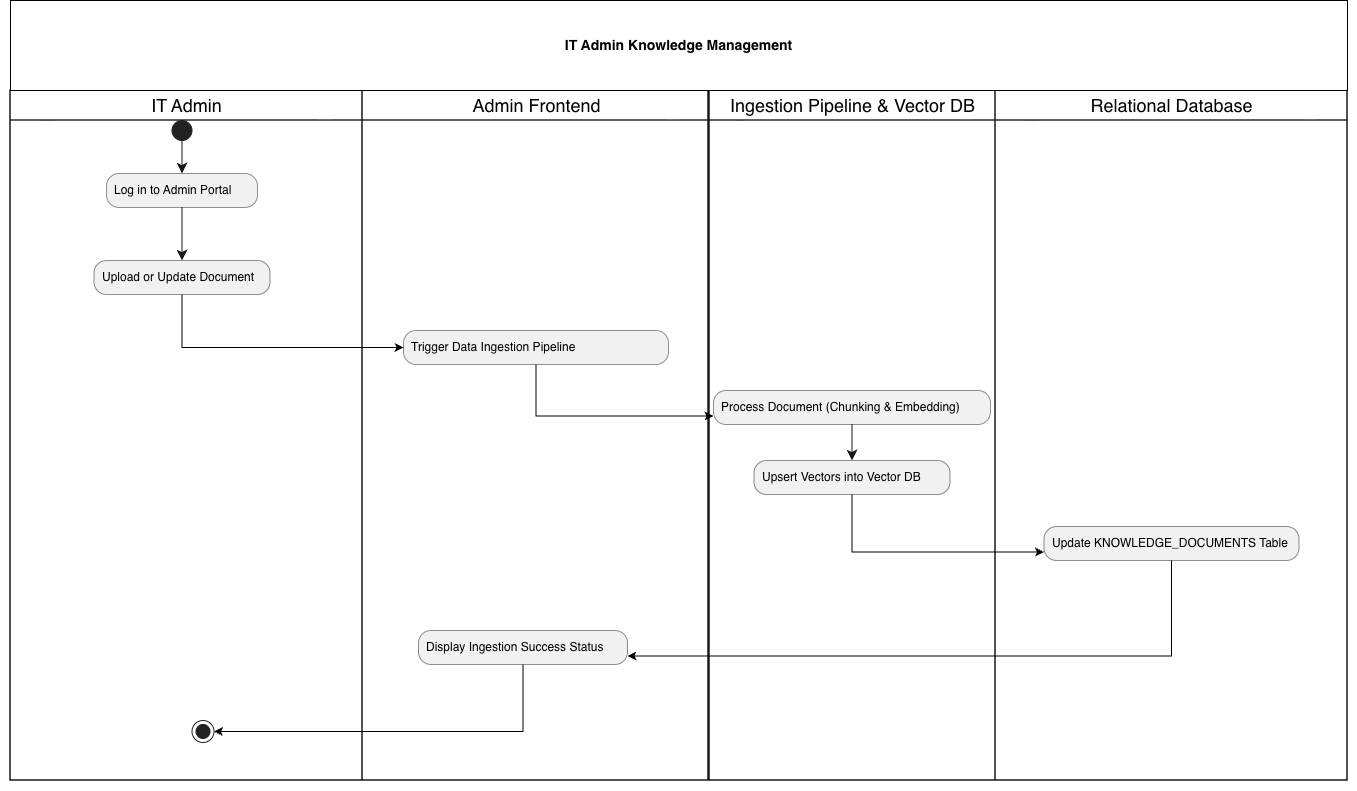

The diagram above was exported from draw.io. Its source (the exported page's mxGraphModel, read from the mxfile embedded in the PNG):
<mxGraphModel dx="2110" dy="2330" grid="1" gridSize="10" guides="1" tooltips="1" connect="1" arrows="1" fold="1" page="1" pageScale="1" pageWidth="850" pageHeight="1100" math="0" shadow="0">
  <root>
    <mxCell id="0" />
    <mxCell id="1" parent="0" />
    <UserObject label="" plantUmlData="{&#10;  &quot;data&quot;: &quot;@startuml\nskinparam style strictuml\ntitle Activity Diagram 2: IT Admin Knowledge Management &amp; System Audit\n\n|IT Admin|\nstart\n:Log in to Admin Portal;\nif (Select Admin Task) then (Knowledge Base Management)\n\n  |IT Admin|\n  :Upload or Update Support Document;\n\n  |Admin Dashboard|\n  :Trigger Data Ingestion Pipeline (ingest.py);\n\n  |Ingestion Pipeline &amp; Vector DB|\n  :Process Document (Chunking &amp; Embedding);\n  :Upsert Vectors into Qdrant DB;\n\n  |Relational Database|\n  :Update KNOWLEDGE_DOCUMENTS Table;\n\n  |Admin Dashboard|\n  :Display Ingestion Success Status;\n\nelse (System Audit &amp; Analytics)\n\n  |IT Admin|\n  :Request Analytical &amp; Security Audit Reports;\n\n  |Admin Dashboard|\n  :Fetch Session Logs &amp; Similarity Metrics;\n\n  |Relational Database|\n  :Query CONVERSATIONS, MESSAGES &amp; Evaluation Tables;\n  :Return Session Data &amp; Guardrail Flags;\n\n  |Admin Dashboard|\n  :Generate Analytical Reports &amp; Performance Dashboard;\n\n  |IT Admin|\n  :Review Analytics, Unresolved Queries &amp; Out-of-Scope Logs;\n\nendif\n\nstop\n@enduml&quot;,&#10;  &quot;config&quot;: null&#10;}" id="08r_Zp16xvAj_6vJjcon-45">
      <mxCell connectable="0" parent="1" style="group;transparentBounds=1;editIcon=1;lockedGroup=0;groupPadding=10;" vertex="1">
        <mxGeometry as="geometry" />
      </mxCell>
    </UserObject>
    <UserObject label="IT Admin" plantUmlId="lane_65" plantUmlBaseStyle="swimlane;collapsible=0;startSize=30;fillColor=none;swimlaneFillColor=none;strokeColor=#181818;strokeWidth=1.5;fontColor=#000000;fontSize=18;fontStyle=0;html=1;" plantUmlBaseValue="IT Admin" id="08r_Zp16xvAj_6vJjcon-46">
      <mxCell parent="08r_Zp16xvAj_6vJjcon-45" style="swimlane;collapsible=0;startSize=30;fillColor=none;swimlaneFillColor=none;strokeColor=#181818;strokeWidth=1.5;fontColor=#000000;fontSize=18;fontStyle=0;html=1;" vertex="1">
        <mxGeometry height="690" width="352" x="342" y="80" as="geometry" />
      </mxCell>
    </UserObject>
    <UserObject label="" plantUmlId="stop_64" plantUmlBaseStyle="ellipse;shape=endState;fillColor=#222222;strokeColor=#222222;" plantUmlBaseValue="" id="08r_Zp16xvAj_6vJjcon-91">
      <mxCell parent="08r_Zp16xvAj_6vJjcon-46" style="ellipse;shape=endState;fillColor=#222222;strokeColor=#222222;" vertex="1">
        <mxGeometry height="22" width="22" x="181.5" y="630" as="geometry" />
      </mxCell>
    </UserObject>
    <UserObject label="Upload or Update Document" plantUmlId="action_9" plantUmlBaseStyle="rounded=1;absoluteArcSize=1;arcSize=25;fillColor=#F1F1F1;strokeColor=#181818;strokeWidth=0.5;whiteSpace=wrap;fontSize=12;align=left;spacingLeft=6;" plantUmlBaseValue="Upload or Update Support Document" id="08r_Zp16xvAj_6vJjcon-56">
      <mxCell parent="08r_Zp16xvAj_6vJjcon-46" style="rounded=1;absoluteArcSize=1;arcSize=25;fillColor=#F1F1F1;strokeColor=#181818;strokeWidth=0.5;whiteSpace=wrap;fontSize=12;align=left;spacingLeft=6;" vertex="1">
        <mxGeometry height="34" width="176" x="83.5" y="170" as="geometry" />
      </mxCell>
    </UserObject>
    <UserObject label="Log in to Admin Portal" plantUmlId="action_2" plantUmlBaseStyle="rounded=1;absoluteArcSize=1;arcSize=25;fillColor=#F1F1F1;strokeColor=#181818;strokeWidth=0.5;whiteSpace=wrap;fontSize=12;align=left;spacingLeft=6;" plantUmlBaseValue="Log in to Admin Portal" id="08r_Zp16xvAj_6vJjcon-52">
      <mxCell parent="08r_Zp16xvAj_6vJjcon-46" style="rounded=1;absoluteArcSize=1;arcSize=25;fillColor=#F1F1F1;strokeColor=#181818;strokeWidth=0.5;whiteSpace=wrap;fontSize=12;align=left;spacingLeft=6;" vertex="1">
        <mxGeometry height="34" width="151" x="96" y="83" as="geometry" />
      </mxCell>
    </UserObject>
    <UserObject label="" plantUmlId="e_3" plantUmlBaseStyle="endArrow=classic;endSize=8;strokeColor=#181818;entryX=0.5;entryY=0;entryDx=0;entryDy=0;curved=0;rounded=0;fontSize=11;sourcePerimeterSpacing=0;targetPerimeterSpacing=0;" plantUmlBaseValue="" id="08r_Zp16xvAj_6vJjcon-53">
      <mxCell edge="1" parent="08r_Zp16xvAj_6vJjcon-46" source="08r_Zp16xvAj_6vJjcon-52" style="endArrow=classic;endSize=8;strokeColor=#181818;entryX=0.5;entryY=0;entryDx=0;entryDy=0;curved=0;rounded=0;fontSize=11;sourcePerimeterSpacing=0;targetPerimeterSpacing=0;" target="08r_Zp16xvAj_6vJjcon-56">
        <mxGeometry relative="1" as="geometry">
          <mxPoint x="24" y="104" as="sourcePoint" />
          <mxPoint x="24" y="124" as="targetPoint" />
        </mxGeometry>
      </mxCell>
    </UserObject>
    <UserObject label="" plantUmlId="start_0" plantUmlBaseStyle="ellipse;fillColor=#222222;strokeColor=#222222;" plantUmlBaseValue="" id="08r_Zp16xvAj_6vJjcon-50">
      <mxCell parent="08r_Zp16xvAj_6vJjcon-46" style="ellipse;fillColor=#222222;strokeColor=#222222;" vertex="1">
        <mxGeometry height="20" width="20" x="161.5" y="30" as="geometry" />
      </mxCell>
    </UserObject>
    <UserObject label="" plantUmlId="e_1" plantUmlBaseStyle="endArrow=classic;endSize=8;strokeColor=#181818;curved=0;rounded=0;fontSize=11;sourcePerimeterSpacing=0;targetPerimeterSpacing=0;" plantUmlBaseValue="" id="08r_Zp16xvAj_6vJjcon-51">
      <mxCell edge="1" parent="08r_Zp16xvAj_6vJjcon-46" source="08r_Zp16xvAj_6vJjcon-50" style="endArrow=classic;endSize=8;strokeColor=#181818;curved=0;rounded=0;fontSize=11;sourcePerimeterSpacing=0;targetPerimeterSpacing=0;" target="08r_Zp16xvAj_6vJjcon-52">
        <mxGeometry relative="1" as="geometry">
          <mxPoint x="24" y="50" as="sourcePoint" />
          <mxPoint x="24" y="70" as="targetPoint" />
        </mxGeometry>
      </mxCell>
    </UserObject>
    <UserObject label="Admin Frontend" plantUmlId="lane_66" plantUmlBaseStyle="swimlane;collapsible=0;startSize=30;fillColor=none;swimlaneFillColor=none;strokeColor=#181818;strokeWidth=1.5;fontColor=#000000;fontSize=18;fontStyle=0;html=1;" plantUmlBaseValue="Admin Dashboard" id="08r_Zp16xvAj_6vJjcon-47">
      <mxCell parent="08r_Zp16xvAj_6vJjcon-45" style="swimlane;collapsible=0;startSize=30;fillColor=none;swimlaneFillColor=none;strokeColor=#181818;strokeWidth=1.5;fontColor=#000000;fontSize=18;fontStyle=0;html=1;" vertex="1">
        <mxGeometry height="690" width="347" x="694" y="80" as="geometry" />
      </mxCell>
    </UserObject>
    <UserObject label="Trigger Data Ingestion Pipeline" plantUmlId="action_11" plantUmlBaseStyle="rounded=1;absoluteArcSize=1;arcSize=25;fillColor=#F1F1F1;strokeColor=#181818;strokeWidth=0.5;whiteSpace=wrap;fontSize=12;align=left;spacingLeft=6;" plantUmlBaseValue="Trigger Data Ingestion Pipeline (ingest.py)" id="08r_Zp16xvAj_6vJjcon-57">
      <mxCell parent="08r_Zp16xvAj_6vJjcon-47" style="rounded=1;absoluteArcSize=1;arcSize=25;fillColor=#F1F1F1;strokeColor=#181818;strokeWidth=0.5;whiteSpace=wrap;fontSize=12;align=left;spacingLeft=6;" vertex="1">
        <mxGeometry height="34" width="265" x="41" y="240" as="geometry" />
      </mxCell>
    </UserObject>
    <UserObject label="Display Ingestion Success Status" plantUmlId="action_28" plantUmlBaseStyle="rounded=1;absoluteArcSize=1;arcSize=25;fillColor=#F1F1F1;strokeColor=#181818;strokeWidth=0.5;whiteSpace=wrap;fontSize=12;align=left;spacingLeft=6;" plantUmlBaseValue="Display Ingestion Success Status" id="08r_Zp16xvAj_6vJjcon-68">
      <mxCell parent="08r_Zp16xvAj_6vJjcon-47" style="rounded=1;absoluteArcSize=1;arcSize=25;fillColor=#F1F1F1;strokeColor=#181818;strokeWidth=0.5;whiteSpace=wrap;fontSize=12;align=left;spacingLeft=6;" vertex="1">
        <mxGeometry height="34" width="209" x="56" y="540" as="geometry" />
      </mxCell>
    </UserObject>
    <UserObject label="Ingestion Pipeline &amp;amp; Vector DB" plantUmlId="lane_67" plantUmlBaseStyle="swimlane;collapsible=0;startSize=30;fillColor=none;swimlaneFillColor=none;strokeColor=#181818;strokeWidth=1.5;fontColor=#000000;fontSize=18;fontStyle=0;html=1;" plantUmlBaseValue="Ingestion Pipeline &amp;amp; Vector DB" id="08r_Zp16xvAj_6vJjcon-48">
      <mxCell parent="08r_Zp16xvAj_6vJjcon-45" style="swimlane;collapsible=0;startSize=30;fillColor=none;swimlaneFillColor=none;strokeColor=#181818;strokeWidth=1.5;fontColor=#000000;fontSize=18;fontStyle=0;html=1;" vertex="1">
        <mxGeometry height="690" width="287" x="1040" y="80" as="geometry" />
      </mxCell>
    </UserObject>
    <UserObject label="Upsert Vectors into Vector DB" plantUmlId="action_20" plantUmlBaseStyle="rounded=1;absoluteArcSize=1;arcSize=25;fillColor=#F1F1F1;strokeColor=#181818;strokeWidth=0.5;whiteSpace=wrap;fontSize=12;align=left;spacingLeft=6;" plantUmlBaseValue="Upsert Vectors into Qdrant DB" id="08r_Zp16xvAj_6vJjcon-63">
      <mxCell parent="08r_Zp16xvAj_6vJjcon-48" style="rounded=1;absoluteArcSize=1;arcSize=25;fillColor=#F1F1F1;strokeColor=#181818;strokeWidth=0.5;whiteSpace=wrap;fontSize=12;align=left;spacingLeft=6;" vertex="1">
        <mxGeometry height="34" width="196" x="45.5" y="370" as="geometry" />
      </mxCell>
    </UserObject>
    <UserObject label="Process Document (Chunking &amp; Embedding)" plantUmlId="action_16" plantUmlBaseStyle="rounded=1;absoluteArcSize=1;arcSize=25;fillColor=#F1F1F1;strokeColor=#181818;strokeWidth=0.5;whiteSpace=wrap;fontSize=12;align=left;spacingLeft=6;" plantUmlBaseValue="Process Document (Chunking &amp; Embedding)" id="08r_Zp16xvAj_6vJjcon-60">
      <mxCell parent="08r_Zp16xvAj_6vJjcon-48" style="rounded=1;absoluteArcSize=1;arcSize=25;fillColor=#F1F1F1;strokeColor=#181818;strokeWidth=0.5;whiteSpace=wrap;fontSize=12;align=left;spacingLeft=6;" vertex="1">
        <mxGeometry height="34" width="277" x="5" y="300" as="geometry" />
      </mxCell>
    </UserObject>
    <UserObject label="" plantUmlId="e_21" plantUmlBaseStyle="endArrow=classic;endSize=8;strokeColor=#181818;curved=0;rounded=0;fontSize=11;sourcePerimeterSpacing=0;targetPerimeterSpacing=0;" plantUmlBaseValue="" id="08r_Zp16xvAj_6vJjcon-64">
      <mxCell edge="1" parent="08r_Zp16xvAj_6vJjcon-48" source="08r_Zp16xvAj_6vJjcon-60" style="endArrow=classic;endSize=8;strokeColor=#181818;curved=0;rounded=0;fontSize=11;sourcePerimeterSpacing=0;targetPerimeterSpacing=0;" target="08r_Zp16xvAj_6vJjcon-63">
        <mxGeometry relative="1" as="geometry">
          <mxPoint x="144.5" y="310" as="sourcePoint" />
          <mxPoint x="144.5" y="330" as="targetPoint" />
        </mxGeometry>
      </mxCell>
    </UserObject>
    <UserObject label="Relational Database" plantUmlId="lane_68" plantUmlBaseStyle="swimlane;collapsible=0;startSize=30;fillColor=none;swimlaneFillColor=none;strokeColor=#181818;strokeWidth=1.5;fontColor=#000000;fontSize=18;fontStyle=0;html=1;" plantUmlBaseValue="Relational Database" id="08r_Zp16xvAj_6vJjcon-49">
      <mxCell parent="08r_Zp16xvAj_6vJjcon-45" style="swimlane;collapsible=0;startSize=30;fillColor=none;swimlaneFillColor=none;strokeColor=#181818;strokeWidth=1.5;fontColor=#000000;fontSize=18;fontStyle=0;html=1;" vertex="1">
        <mxGeometry height="690" width="352" x="1327" y="80" as="geometry" />
      </mxCell>
    </UserObject>
    <UserObject label="Update KNOWLEDGE_DOCUMENTS Table" plantUmlId="action_23" plantUmlBaseStyle="rounded=1;absoluteArcSize=1;arcSize=25;fillColor=#F1F1F1;strokeColor=#181818;strokeWidth=0.5;whiteSpace=wrap;fontSize=12;align=left;spacingLeft=6;" plantUmlBaseValue="Update KNOWLEDGE_DOCUMENTS Table" id="08r_Zp16xvAj_6vJjcon-65">
      <mxCell parent="08r_Zp16xvAj_6vJjcon-49" style="rounded=1;absoluteArcSize=1;arcSize=25;fillColor=#F1F1F1;strokeColor=#181818;strokeWidth=0.5;whiteSpace=wrap;fontSize=12;align=left;spacingLeft=6;" vertex="1">
        <mxGeometry height="34" width="255" x="48.5" y="436" as="geometry" />
      </mxCell>
    </UserObject>
    <mxCell id="08r_Zp16xvAj_6vJjcon-96" edge="1" parent="08r_Zp16xvAj_6vJjcon-45" source="08r_Zp16xvAj_6vJjcon-57" style="edgeStyle=orthogonalEdgeStyle;rounded=0;orthogonalLoop=1;jettySize=auto;html=1;exitX=0.5;exitY=1;exitDx=0;exitDy=0;entryX=0;entryY=0.75;entryDx=0;entryDy=0;fontFamily=Helvetica;fontSize=11;fontColor=default;labelBackgroundColor=default;resizable=0;" target="08r_Zp16xvAj_6vJjcon-60">
      <mxGeometry relative="1" as="geometry" />
    </mxCell>
    <mxCell id="08r_Zp16xvAj_6vJjcon-97" edge="1" parent="08r_Zp16xvAj_6vJjcon-45" source="08r_Zp16xvAj_6vJjcon-63" style="edgeStyle=orthogonalEdgeStyle;rounded=0;orthogonalLoop=1;jettySize=auto;html=1;exitX=0.5;exitY=1;exitDx=0;exitDy=0;entryX=0;entryY=0.75;entryDx=0;entryDy=0;fontFamily=Helvetica;fontSize=11;fontColor=default;labelBackgroundColor=default;resizable=0;" target="08r_Zp16xvAj_6vJjcon-65">
      <mxGeometry relative="1" as="geometry" />
    </mxCell>
    <mxCell id="08r_Zp16xvAj_6vJjcon-99" edge="1" parent="08r_Zp16xvAj_6vJjcon-45" source="08r_Zp16xvAj_6vJjcon-65" style="edgeStyle=orthogonalEdgeStyle;rounded=0;orthogonalLoop=1;jettySize=auto;html=1;exitX=0.5;exitY=1;exitDx=0;exitDy=0;entryX=1;entryY=0.75;entryDx=0;entryDy=0;fontFamily=Helvetica;fontSize=11;fontColor=default;labelBackgroundColor=default;resizable=0;" target="08r_Zp16xvAj_6vJjcon-68">
      <mxGeometry relative="1" as="geometry" />
    </mxCell>
    <mxCell id="08r_Zp16xvAj_6vJjcon-101" edge="1" parent="08r_Zp16xvAj_6vJjcon-45" source="08r_Zp16xvAj_6vJjcon-68" style="edgeStyle=orthogonalEdgeStyle;rounded=0;orthogonalLoop=1;jettySize=auto;html=1;exitX=0.5;exitY=1;exitDx=0;exitDy=0;entryX=1;entryY=0.5;entryDx=0;entryDy=0;fontFamily=Helvetica;fontSize=11;fontColor=default;labelBackgroundColor=default;resizable=0;" target="08r_Zp16xvAj_6vJjcon-91">
      <mxGeometry relative="1" as="geometry" />
    </mxCell>
    <mxCell id="08r_Zp16xvAj_6vJjcon-109" edge="1" parent="08r_Zp16xvAj_6vJjcon-45" source="08r_Zp16xvAj_6vJjcon-56" style="edgeStyle=orthogonalEdgeStyle;rounded=0;orthogonalLoop=1;jettySize=auto;html=1;exitX=0.5;exitY=1;exitDx=0;exitDy=0;entryX=0;entryY=0.5;entryDx=0;entryDy=0;fontFamily=Helvetica;fontSize=11;fontColor=default;labelBackgroundColor=default;resizable=0;" target="08r_Zp16xvAj_6vJjcon-57">
      <mxGeometry relative="1" as="geometry" />
    </mxCell>
    <mxCell id="08r_Zp16xvAj_6vJjcon-111" parent="1" style="rounded=0;whiteSpace=wrap;html=1;" value="&lt;span style=&quot;font-size: 14px; font-weight: 700;&quot;&gt;&amp;nbsp;IT Admin Knowledge Management&amp;nbsp;&lt;/span&gt;" vertex="1">
      <mxGeometry height="90" width="1337" x="342" y="-10" as="geometry" />
    </mxCell>
  </root>
</mxGraphModel>